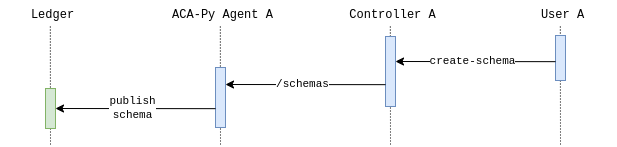

The diagram above was exported from draw.io. Its source (the exported page's mxGraphModel, read from the mxfile embedded in the PNG):
<mxGraphModel dx="1929" dy="4" grid="1" gridSize="10" guides="1" tooltips="1" connect="1" arrows="1" fold="1" page="1" pageScale="1" pageWidth="850" pageHeight="1100" math="0" shadow="0">
  <root>
    <mxCell id="0" />
    <mxCell id="1" parent="0" />
    <mxCell id="MXAHVwEnx0Kz_6K6Tk9o-32" value="" style="endArrow=none;html=1;rounded=0;fontFamily=Courier New;entryX=0.618;entryY=0.886;entryDx=0;entryDy=0;entryPerimeter=0;dashed=1;dashPattern=1 2;" edge="1" parent="1">
      <mxGeometry width="50" height="50" relative="1" as="geometry">
        <mxPoint x="585" y="1974" as="sourcePoint" />
        <mxPoint x="584.8900000000001" y="1854.58" as="targetPoint" />
      </mxGeometry>
    </mxCell>
    <mxCell id="MXAHVwEnx0Kz_6K6Tk9o-31" value="" style="endArrow=none;html=1;rounded=0;fontFamily=Courier New;entryX=0.618;entryY=0.886;entryDx=0;entryDy=0;entryPerimeter=0;dashed=1;dashPattern=1 2;" edge="1" parent="1">
      <mxGeometry width="50" height="50" relative="1" as="geometry">
        <mxPoint x="245" y="1974" as="sourcePoint" />
        <mxPoint x="244.8900000000001" y="1854.58" as="targetPoint" />
      </mxGeometry>
    </mxCell>
    <mxCell id="MXAHVwEnx0Kz_6K6Tk9o-30" value="" style="endArrow=none;html=1;rounded=0;fontFamily=Courier New;entryX=0.618;entryY=0.886;entryDx=0;entryDy=0;entryPerimeter=0;dashed=1;dashPattern=1 2;" edge="1" parent="1">
      <mxGeometry width="50" height="50" relative="1" as="geometry">
        <mxPoint x="75" y="1974" as="sourcePoint" />
        <mxPoint x="74.8900000000001" y="1854.58" as="targetPoint" />
      </mxGeometry>
    </mxCell>
    <mxCell id="MXAHVwEnx0Kz_6K6Tk9o-29" value="" style="endArrow=none;html=1;rounded=0;fontFamily=Courier New;entryX=0.618;entryY=0.886;entryDx=0;entryDy=0;entryPerimeter=0;dashed=1;dashPattern=1 2;" edge="1" parent="1">
      <mxGeometry width="50" height="50" relative="1" as="geometry">
        <mxPoint x="415" y="1974" as="sourcePoint" />
        <mxPoint x="414.8900000000001" y="1854.5799999999997" as="targetPoint" />
      </mxGeometry>
    </mxCell>
    <mxCell id="MXAHVwEnx0Kz_6K6Tk9o-19" value="" style="rounded=0;whiteSpace=wrap;html=1;fillColor=#dae8fc;strokeColor=#6c8ebf;" vertex="1" parent="1">
      <mxGeometry x="240" y="1897" width="10" height="60" as="geometry" />
    </mxCell>
    <mxCell id="MXAHVwEnx0Kz_6K6Tk9o-20" value="" style="rounded=0;whiteSpace=wrap;html=1;fillColor=#dae8fc;strokeColor=#6c8ebf;" vertex="1" parent="1">
      <mxGeometry x="410" y="1866" width="10" height="70" as="geometry" />
    </mxCell>
    <mxCell id="MXAHVwEnx0Kz_6K6Tk9o-21" value="" style="rounded=0;whiteSpace=wrap;html=1;fillColor=#dae8fc;strokeColor=#6c8ebf;" vertex="1" parent="1">
      <mxGeometry x="580" y="1865" width="10" height="45" as="geometry" />
    </mxCell>
    <mxCell id="MXAHVwEnx0Kz_6K6Tk9o-22" value="" style="endArrow=classic;html=1;rounded=0;exitX=-0.3;exitY=0.084;exitDx=0;exitDy=0;exitPerimeter=0;fontFamily=Courier New;" edge="1" parent="1">
      <mxGeometry width="50" height="50" relative="1" as="geometry">
        <mxPoint x="580" y="1891.1599999999999" as="sourcePoint" />
        <mxPoint x="420" y="1891" as="targetPoint" />
      </mxGeometry>
    </mxCell>
    <mxCell id="MXAHVwEnx0Kz_6K6Tk9o-23" value="create-schema" style="edgeLabel;html=1;align=center;verticalAlign=middle;resizable=0;points=[];fontFamily=Courier New;" connectable="0" vertex="1" parent="MXAHVwEnx0Kz_6K6Tk9o-22">
      <mxGeometry x="0.309" y="-1" relative="1" as="geometry">
        <mxPoint x="21" as="offset" />
      </mxGeometry>
    </mxCell>
    <mxCell id="MXAHVwEnx0Kz_6K6Tk9o-24" value="" style="endArrow=classic;html=1;rounded=0;exitX=-0.3;exitY=0.084;exitDx=0;exitDy=0;exitPerimeter=0;fontFamily=Courier New;" edge="1" parent="1">
      <mxGeometry width="50" height="50" relative="1" as="geometry">
        <mxPoint x="410" y="1914.1599999999999" as="sourcePoint" />
        <mxPoint x="250" y="1914" as="targetPoint" />
      </mxGeometry>
    </mxCell>
    <mxCell id="MXAHVwEnx0Kz_6K6Tk9o-25" value="/schemas" style="edgeLabel;html=1;align=center;verticalAlign=middle;resizable=0;points=[];fontFamily=Courier New;" connectable="0" vertex="1" parent="MXAHVwEnx0Kz_6K6Tk9o-24">
      <mxGeometry x="0.309" y="-1" relative="1" as="geometry">
        <mxPoint x="21" as="offset" />
      </mxGeometry>
    </mxCell>
    <mxCell id="MXAHVwEnx0Kz_6K6Tk9o-26" value="" style="rounded=0;whiteSpace=wrap;html=1;fillColor=#d5e8d4;strokeColor=#82b366;" vertex="1" parent="1">
      <mxGeometry x="70" y="1918" width="10" height="40" as="geometry" />
    </mxCell>
    <mxCell id="MXAHVwEnx0Kz_6K6Tk9o-27" value="" style="endArrow=classic;html=1;rounded=0;exitX=-0.3;exitY=0.084;exitDx=0;exitDy=0;exitPerimeter=0;fontFamily=Courier New;" edge="1" parent="1">
      <mxGeometry width="50" height="50" relative="1" as="geometry">
        <mxPoint x="240" y="1938.1599999999999" as="sourcePoint" />
        <mxPoint x="80" y="1938" as="targetPoint" />
      </mxGeometry>
    </mxCell>
    <mxCell id="MXAHVwEnx0Kz_6K6Tk9o-28" value="publish&lt;br&gt;schema" style="edgeLabel;html=1;align=center;verticalAlign=middle;resizable=0;points=[];fontFamily=Courier New;" connectable="0" vertex="1" parent="MXAHVwEnx0Kz_6K6Tk9o-27">
      <mxGeometry x="0.309" y="-1" relative="1" as="geometry">
        <mxPoint x="21" as="offset" />
      </mxGeometry>
    </mxCell>
    <mxCell id="MXAHVwEnx0Kz_6K6Tk9o-33" value="Ledger" style="text;html=1;strokeColor=none;fillColor=none;align=center;verticalAlign=middle;whiteSpace=wrap;rounded=0;fontFamily=Courier New;" vertex="1" parent="1">
      <mxGeometry x="25" y="1830" width="105" height="30" as="geometry" />
    </mxCell>
    <mxCell id="MXAHVwEnx0Kz_6K6Tk9o-35" value="ACA-Py Agent A" style="text;html=1;strokeColor=none;fillColor=none;align=center;verticalAlign=middle;whiteSpace=wrap;rounded=0;fontFamily=Courier New;" vertex="1" parent="1">
      <mxGeometry x="195" y="1830" width="105" height="30" as="geometry" />
    </mxCell>
    <mxCell id="MXAHVwEnx0Kz_6K6Tk9o-36" value="Controller A" style="text;html=1;strokeColor=none;fillColor=none;align=center;verticalAlign=middle;whiteSpace=wrap;rounded=0;fontFamily=Courier New;" vertex="1" parent="1">
      <mxGeometry x="365" y="1830" width="105" height="30" as="geometry" />
    </mxCell>
    <mxCell id="MXAHVwEnx0Kz_6K6Tk9o-37" value="User A" style="text;html=1;strokeColor=none;fillColor=none;align=center;verticalAlign=middle;whiteSpace=wrap;rounded=0;fontFamily=Courier New;" vertex="1" parent="1">
      <mxGeometry x="535" y="1830" width="105" height="30" as="geometry" />
    </mxCell>
  </root>
</mxGraphModel>